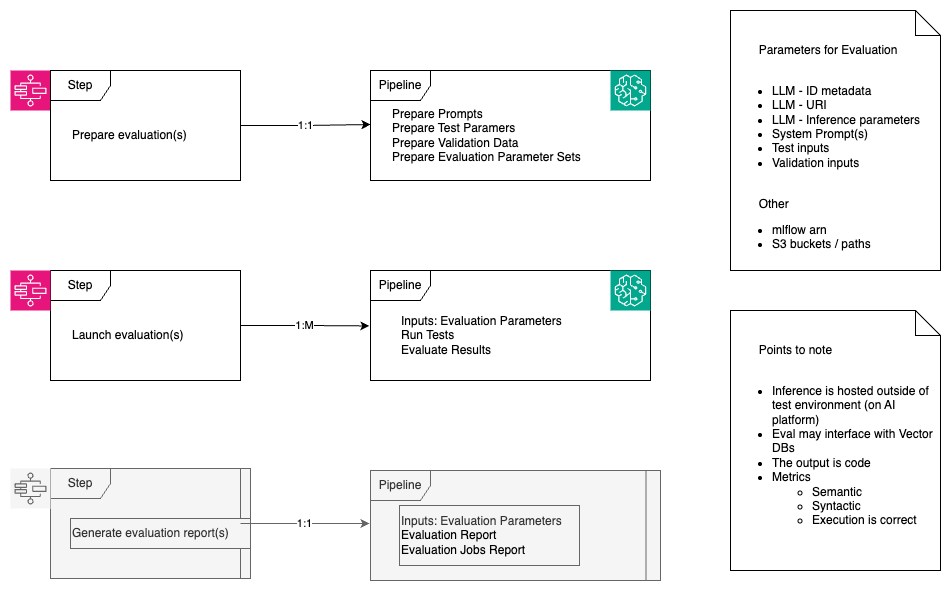

The diagram above was exported from draw.io. Its source (the exported page's mxGraphModel, read from the mxfile embedded in the PNG):
<mxGraphModel dx="1876" dy="682" grid="1" gridSize="10" guides="1" tooltips="1" connect="1" arrows="1" fold="1" page="1" pageScale="1" pageWidth="850" pageHeight="1100" math="0" shadow="0">
  <root>
    <mxCell id="0" />
    <mxCell id="1" parent="0" />
    <mxCell id="WLTVDFbaAvqnZJECws67-2" value="" style="sketch=0;points=[[0,0,0],[0.25,0,0],[0.5,0,0],[0.75,0,0],[1,0,0],[0,1,0],[0.25,1,0],[0.5,1,0],[0.75,1,0],[1,1,0],[0,0.25,0],[0,0.5,0],[0,0.75,0],[1,0.25,0],[1,0.5,0],[1,0.75,0]];outlineConnect=0;fontColor=#232F3E;fillColor=#E7157B;strokeColor=#ffffff;dashed=0;verticalLabelPosition=bottom;verticalAlign=top;align=center;html=1;fontSize=12;fontStyle=0;aspect=fixed;shape=mxgraph.aws4.resourceIcon;resIcon=mxgraph.aws4.step_functions;" parent="1" vertex="1">
      <mxGeometry x="-40" y="120" width="40" height="40" as="geometry" />
    </mxCell>
    <mxCell id="WLTVDFbaAvqnZJECws67-6" value="" style="group" parent="1" vertex="1" connectable="0">
      <mxGeometry x="320" y="120" width="280" height="110" as="geometry" />
    </mxCell>
    <mxCell id="WLTVDFbaAvqnZJECws67-4" value="Pipeline" style="shape=umlFrame;whiteSpace=wrap;html=1;pointerEvents=0;" parent="WLTVDFbaAvqnZJECws67-6" vertex="1">
      <mxGeometry width="280" height="110" as="geometry" />
    </mxCell>
    <mxCell id="WLTVDFbaAvqnZJECws67-5" value="Prepare Prompts&lt;div&gt;Prepare Test Paramers&lt;/div&gt;&lt;div&gt;Prepare Validation Data&lt;/div&gt;&lt;div&gt;Prepare Evaluation Parameter Sets&lt;/div&gt;" style="text;html=1;align=left;verticalAlign=middle;resizable=0;points=[];autosize=1;strokeColor=none;fillColor=none;" parent="WLTVDFbaAvqnZJECws67-6" vertex="1">
      <mxGeometry x="20.002941176470586" y="30" width="210" height="70" as="geometry" />
    </mxCell>
    <mxCell id="WLTVDFbaAvqnZJECws67-7" value="" style="group" parent="1" vertex="1" connectable="0">
      <mxGeometry x="320" y="320" width="290" height="110" as="geometry" />
    </mxCell>
    <mxCell id="WLTVDFbaAvqnZJECws67-8" value="Pipeline" style="shape=umlFrame;whiteSpace=wrap;html=1;pointerEvents=0;" parent="WLTVDFbaAvqnZJECws67-7" vertex="1">
      <mxGeometry width="280" height="110" as="geometry" />
    </mxCell>
    <mxCell id="WLTVDFbaAvqnZJECws67-9" value="&lt;div&gt;Inputs: Evaluation Parameters&lt;/div&gt;&lt;div&gt;&lt;span style=&quot;background-color: transparent; color: light-dark(rgb(0, 0, 0), rgb(255, 255, 255));&quot;&gt;Run Tests&amp;nbsp;&lt;/span&gt;&lt;/div&gt;&lt;div&gt;&lt;span style=&quot;background-color: transparent; color: light-dark(rgb(0, 0, 0), rgb(255, 255, 255));&quot;&gt;Evaluate Results&lt;/span&gt;&lt;/div&gt;" style="text;html=1;align=left;verticalAlign=middle;resizable=0;points=[];autosize=1;strokeColor=none;fillColor=none;" parent="WLTVDFbaAvqnZJECws67-7" vertex="1">
      <mxGeometry x="29.00383817885031" y="35" width="180" height="60" as="geometry" />
    </mxCell>
    <mxCell id="WLTVDFbaAvqnZJECws67-39" value="" style="sketch=0;points=[[0,0,0],[0.25,0,0],[0.5,0,0],[0.75,0,0],[1,0,0],[0,1,0],[0.25,1,0],[0.5,1,0],[0.75,1,0],[1,1,0],[0,0.25,0],[0,0.5,0],[0,0.75,0],[1,0.25,0],[1,0.5,0],[1,0.75,0]];outlineConnect=0;fontColor=#232F3E;fillColor=#01A88D;strokeColor=#ffffff;dashed=0;verticalLabelPosition=bottom;verticalAlign=top;align=center;html=1;fontSize=12;fontStyle=0;aspect=fixed;shape=mxgraph.aws4.resourceIcon;resIcon=mxgraph.aws4.sagemaker;" parent="WLTVDFbaAvqnZJECws67-7" vertex="1">
      <mxGeometry x="240" width="40" height="40" as="geometry" />
    </mxCell>
    <mxCell id="WLTVDFbaAvqnZJECws67-10" value="&amp;nbsp; &amp;nbsp; &amp;nbsp; &amp;nbsp; Parameters for Evaluation&lt;div&gt;&lt;br&gt;&lt;/div&gt;&lt;div style=&quot;&quot;&gt;&lt;ul&gt;&lt;li style=&quot;&quot;&gt;LLM - ID metadata&lt;/li&gt;&lt;li style=&quot;&quot;&gt;LLM - URI&lt;/li&gt;&lt;li style=&quot;&quot;&gt;LLM - Inference parameters&lt;/li&gt;&lt;li style=&quot;&quot;&gt;System Prompt(s)&lt;/li&gt;&lt;li style=&quot;&quot;&gt;Test inputs&lt;/li&gt;&lt;li style=&quot;&quot;&gt;Validation inputs&amp;nbsp;&lt;/li&gt;&lt;/ul&gt;&lt;div&gt;&lt;br&gt;&lt;/div&gt;&lt;div&gt;&lt;span style=&quot;white-space: pre;&quot;&gt;&#09;&lt;/span&gt;Other&lt;/div&gt;&lt;div&gt;&lt;ul&gt;&lt;li&gt;mlflow arn&lt;/li&gt;&lt;li&gt;S3 buckets / paths&lt;/li&gt;&lt;/ul&gt;&lt;/div&gt;&lt;/div&gt;" style="shape=note2;boundedLbl=1;whiteSpace=wrap;html=1;size=25;verticalAlign=top;align=left;" parent="1" vertex="1">
      <mxGeometry x="680" y="60" width="210" height="260" as="geometry" />
    </mxCell>
    <mxCell id="WLTVDFbaAvqnZJECws67-14" value="" style="group" parent="1" vertex="1" connectable="0">
      <mxGeometry y="120" width="200.00294117647059" height="110" as="geometry" />
    </mxCell>
    <mxCell id="WLTVDFbaAvqnZJECws67-15" value="Step" style="shape=umlFrame;whiteSpace=wrap;html=1;pointerEvents=0;" parent="WLTVDFbaAvqnZJECws67-14" vertex="1">
      <mxGeometry width="190" height="110" as="geometry" />
    </mxCell>
    <mxCell id="WLTVDFbaAvqnZJECws67-16" value="&lt;div&gt;Prepare evaluation(s)&lt;/div&gt;" style="text;html=1;align=left;verticalAlign=middle;resizable=0;points=[];autosize=1;strokeColor=none;fillColor=none;" parent="WLTVDFbaAvqnZJECws67-14" vertex="1">
      <mxGeometry x="20.002941176470586" y="50" width="140" height="30" as="geometry" />
    </mxCell>
    <mxCell id="WLTVDFbaAvqnZJECws67-17" value="" style="group" parent="1" vertex="1" connectable="0">
      <mxGeometry y="320" width="200.00294117647059" height="110" as="geometry" />
    </mxCell>
    <mxCell id="WLTVDFbaAvqnZJECws67-18" value="Step" style="shape=umlFrame;whiteSpace=wrap;html=1;pointerEvents=0;" parent="WLTVDFbaAvqnZJECws67-17" vertex="1">
      <mxGeometry width="190" height="110" as="geometry" />
    </mxCell>
    <mxCell id="WLTVDFbaAvqnZJECws67-19" value="Launch evaluation(s)" style="text;html=1;align=left;verticalAlign=middle;resizable=0;points=[];autosize=1;strokeColor=none;fillColor=none;" parent="WLTVDFbaAvqnZJECws67-17" vertex="1">
      <mxGeometry x="20.002941176470586" y="50" width="130" height="30" as="geometry" />
    </mxCell>
    <mxCell id="WLTVDFbaAvqnZJECws67-20" value="" style="group;fillColor=#f5f5f5;fontColor=#333333;strokeColor=#666666;" parent="1" vertex="1" connectable="0">
      <mxGeometry y="518" width="200.00294117647059" height="110" as="geometry" />
    </mxCell>
    <mxCell id="WLTVDFbaAvqnZJECws67-21" value="Step" style="shape=umlFrame;whiteSpace=wrap;html=1;pointerEvents=0;fillColor=#f5f5f5;fontColor=#333333;strokeColor=#666666;" parent="WLTVDFbaAvqnZJECws67-20" vertex="1">
      <mxGeometry width="190" height="110" as="geometry" />
    </mxCell>
    <mxCell id="WLTVDFbaAvqnZJECws67-22" value="Generate evaluation report(s)" style="text;html=1;align=left;verticalAlign=middle;resizable=0;points=[];autosize=1;strokeColor=#666666;fillColor=#f5f5f5;fontColor=#333333;" parent="WLTVDFbaAvqnZJECws67-20" vertex="1">
      <mxGeometry x="20.002941176470586" y="50" width="180" height="30" as="geometry" />
    </mxCell>
    <mxCell id="WLTVDFbaAvqnZJECws67-23" value="" style="sketch=0;points=[[0,0,0],[0.25,0,0],[0.5,0,0],[0.75,0,0],[1,0,0],[0,1,0],[0.25,1,0],[0.5,1,0],[0.75,1,0],[1,1,0],[0,0.25,0],[0,0.5,0],[0,0.75,0],[1,0.25,0],[1,0.5,0],[1,0.75,0]];outlineConnect=0;fontColor=#232F3E;fillColor=#E7157B;strokeColor=#ffffff;dashed=0;verticalLabelPosition=bottom;verticalAlign=top;align=center;html=1;fontSize=12;fontStyle=0;aspect=fixed;shape=mxgraph.aws4.resourceIcon;resIcon=mxgraph.aws4.step_functions;" parent="1" vertex="1">
      <mxGeometry x="-40" y="320" width="40" height="40" as="geometry" />
    </mxCell>
    <mxCell id="WLTVDFbaAvqnZJECws67-24" value="" style="sketch=0;points=[[0,0,0],[0.25,0,0],[0.5,0,0],[0.75,0,0],[1,0,0],[0,1,0],[0.25,1,0],[0.5,1,0],[0.75,1,0],[1,1,0],[0,0.25,0],[0,0.5,0],[0,0.75,0],[1,0.25,0],[1,0.5,0],[1,0.75,0]];outlineConnect=0;fontColor=#333333;fillColor=#f5f5f5;strokeColor=#666666;dashed=0;verticalLabelPosition=bottom;verticalAlign=top;align=center;html=1;fontSize=12;fontStyle=0;aspect=fixed;shape=mxgraph.aws4.resourceIcon;resIcon=mxgraph.aws4.step_functions;" parent="1" vertex="1">
      <mxGeometry x="-40" y="518" width="40" height="40" as="geometry" />
    </mxCell>
    <mxCell id="WLTVDFbaAvqnZJECws67-25" value="" style="group;fillColor=#f5f5f5;fontColor=#333333;strokeColor=#666666;" parent="1" vertex="1" connectable="0">
      <mxGeometry x="320" y="520" width="290" height="110" as="geometry" />
    </mxCell>
    <mxCell id="WLTVDFbaAvqnZJECws67-26" value="Pipeline" style="shape=umlFrame;whiteSpace=wrap;html=1;pointerEvents=0;fillColor=#f5f5f5;fontColor=#333333;strokeColor=#666666;" parent="WLTVDFbaAvqnZJECws67-25" vertex="1">
      <mxGeometry width="275.4959485889913" height="110" as="geometry" />
    </mxCell>
    <mxCell id="WLTVDFbaAvqnZJECws67-27" value="&lt;div&gt;Inputs: Evaluation Parameters&lt;/div&gt;&lt;div&gt;&lt;span style=&quot;background-color: transparent; color: light-dark(rgb(0, 0, 0), rgb(255, 255, 255));&quot;&gt;Evaluation Report&amp;nbsp;&lt;/span&gt;&lt;/div&gt;&lt;div&gt;&lt;span style=&quot;background-color: transparent; color: light-dark(rgb(0, 0, 0), rgb(255, 255, 255));&quot;&gt;Evaluation Jobs Report&lt;/span&gt;&lt;/div&gt;" style="text;html=1;align=left;verticalAlign=middle;resizable=0;points=[];autosize=1;strokeColor=#666666;fillColor=#f5f5f5;fontColor=#333333;" parent="WLTVDFbaAvqnZJECws67-25" vertex="1">
      <mxGeometry x="29.00383817885031" y="35" width="180" height="60" as="geometry" />
    </mxCell>
    <mxCell id="WLTVDFbaAvqnZJECws67-28" value="1:1" style="edgeStyle=orthogonalEdgeStyle;rounded=0;orthogonalLoop=1;jettySize=auto;html=1;" parent="1" source="WLTVDFbaAvqnZJECws67-15" edge="1">
      <mxGeometry relative="1" as="geometry">
        <mxPoint x="320" y="174" as="targetPoint" />
      </mxGeometry>
    </mxCell>
    <mxCell id="WLTVDFbaAvqnZJECws67-29" value="1:M" style="edgeStyle=orthogonalEdgeStyle;rounded=0;orthogonalLoop=1;jettySize=auto;html=1;entryX=-0.004;entryY=0.504;entryDx=0;entryDy=0;entryPerimeter=0;" parent="1" source="WLTVDFbaAvqnZJECws67-18" target="WLTVDFbaAvqnZJECws67-8" edge="1">
      <mxGeometry relative="1" as="geometry" />
    </mxCell>
    <mxCell id="WLTVDFbaAvqnZJECws67-32" value="1:1" style="edgeStyle=orthogonalEdgeStyle;rounded=0;orthogonalLoop=1;jettySize=auto;html=1;entryX=-0.004;entryY=0.482;entryDx=0;entryDy=0;entryPerimeter=0;fillColor=#f5f5f5;strokeColor=#666666;" parent="1" source="WLTVDFbaAvqnZJECws67-21" target="WLTVDFbaAvqnZJECws67-26" edge="1">
      <mxGeometry relative="1" as="geometry" />
    </mxCell>
    <mxCell id="WLTVDFbaAvqnZJECws67-35" value="" style="sketch=0;points=[[0,0,0],[0.25,0,0],[0.5,0,0],[0.75,0,0],[1,0,0],[0,1,0],[0.25,1,0],[0.5,1,0],[0.75,1,0],[1,1,0],[0,0.25,0],[0,0.5,0],[0,0.75,0],[1,0.25,0],[1,0.5,0],[1,0.75,0]];outlineConnect=0;fontColor=#232F3E;fillColor=#01A88D;strokeColor=#ffffff;dashed=0;verticalLabelPosition=bottom;verticalAlign=top;align=center;html=1;fontSize=12;fontStyle=0;aspect=fixed;shape=mxgraph.aws4.resourceIcon;resIcon=mxgraph.aws4.sagemaker;" parent="1" vertex="1">
      <mxGeometry x="560" y="120" width="40" height="40" as="geometry" />
    </mxCell>
    <mxCell id="pjunLD0TpcH6H7l3e1gB-1" value="&amp;nbsp; &amp;nbsp; &amp;nbsp; &amp;nbsp; Points to note&lt;div&gt;&lt;br&gt;&lt;/div&gt;&lt;div style=&quot;&quot;&gt;&lt;ul&gt;&lt;li style=&quot;&quot;&gt;&lt;span style=&quot;background-color: transparent; color: light-dark(rgb(0, 0, 0), rgb(255, 255, 255));&quot;&gt;Inference is hosted outside of test environment (on AI platform)&lt;/span&gt;&lt;/li&gt;&lt;li style=&quot;&quot;&gt;&lt;span style=&quot;background-color: transparent; color: light-dark(rgb(0, 0, 0), rgb(255, 255, 255));&quot;&gt;Eval may interface with Vector DBs&lt;/span&gt;&lt;/li&gt;&lt;li style=&quot;&quot;&gt;&lt;span style=&quot;background-color: transparent; color: light-dark(rgb(0, 0, 0), rgb(255, 255, 255));&quot;&gt;The output is code&lt;/span&gt;&lt;/li&gt;&lt;li style=&quot;&quot;&gt;&lt;span style=&quot;background-color: transparent; color: light-dark(rgb(0, 0, 0), rgb(255, 255, 255));&quot;&gt;Metrics&lt;/span&gt;&lt;/li&gt;&lt;ul&gt;&lt;li style=&quot;&quot;&gt;&lt;span style=&quot;background-color: transparent; color: light-dark(rgb(0, 0, 0), rgb(255, 255, 255));&quot;&gt;Semantic&lt;/span&gt;&lt;/li&gt;&lt;li style=&quot;&quot;&gt;&lt;span style=&quot;background-color: transparent; color: light-dark(rgb(0, 0, 0), rgb(255, 255, 255));&quot;&gt;Syntactic&lt;/span&gt;&lt;/li&gt;&lt;li style=&quot;&quot;&gt;&lt;span style=&quot;background-color: transparent; color: light-dark(rgb(0, 0, 0), rgb(255, 255, 255));&quot;&gt;Execution is correct&lt;/span&gt;&lt;/li&gt;&lt;/ul&gt;&lt;/ul&gt;&lt;/div&gt;" style="shape=note2;boundedLbl=1;whiteSpace=wrap;html=1;size=25;verticalAlign=top;align=left;" vertex="1" parent="1">
      <mxGeometry x="680" y="360" width="210" height="260" as="geometry" />
    </mxCell>
  </root>
</mxGraphModel>